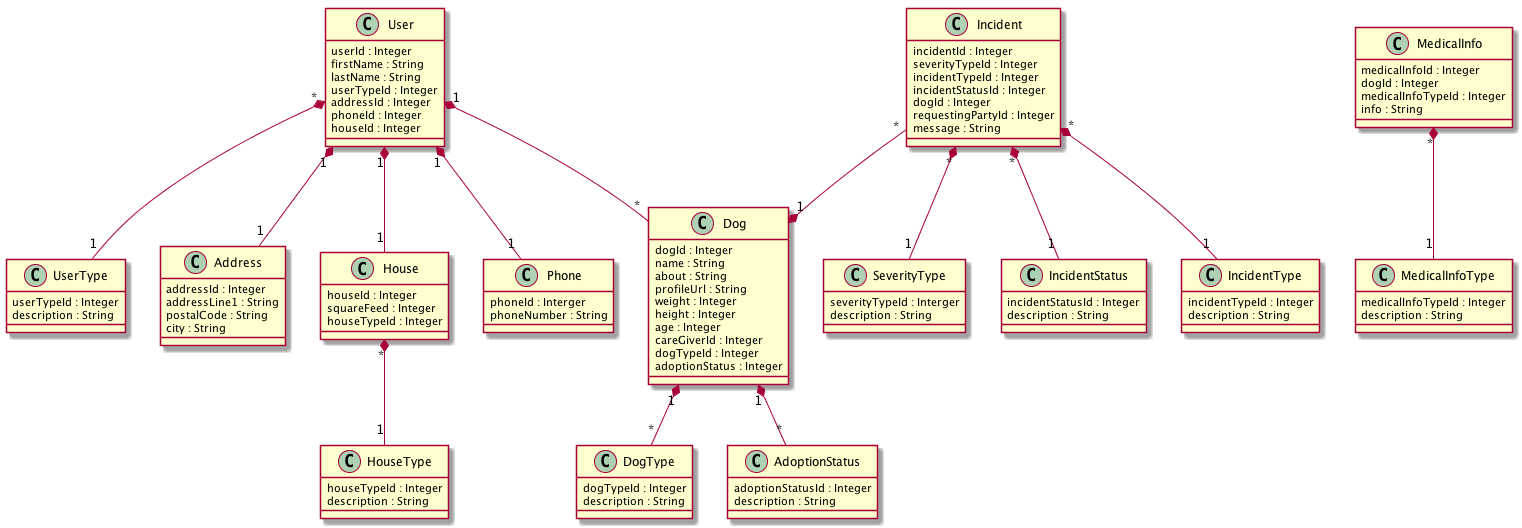

The diagram above was rendered by PlantUML. Its source (embedded in the PNG):
@startuml UML
class Address {
    addressId : Integer
    addressLine1 : String
    postalCode : String
    city : String
}

class AdoptionStatus {
    adoptionStatusId : Integer
    description : String
}

class Dog {
    dogId : Integer
    name : String
    about : String
    profileUrl : String
    weight : Integer
    height : Integer
    age : Integer
    careGiverId : Integer
    dogTypeId : Integer
    adoptionStatus : Integer
}

class DogType {
    dogTypeId : Integer
    description : String
}

class House {
    houseId : Integer
    squareFeed : Integer
    houseTypeId : Integer
}

class HouseType {
    houseTypeId : Integer
    description : String
}

class Incident {
    incidentId : Integer
    severityTypeId : Integer
    incidentTypeId : Integer
    incidentStatusId : Integer
    dogId : Integer
    requestingPartyId : Integer
    message : String
}

class IncidentStatus {
    incidentStatusId : Integer
    description : String
}

class IncidentType {
    incidentTypeId : Integer
    description : String
}

class MedicalInfo {
    medicalInfoId : Integer
    dogId : Integer
    medicalInfoTypeId : Integer
    info : String
}

class MedicalInfoType {
    medicalInfoTypeId : Integer
    description : String
}

class Phone {
    phoneId : Interger
    phoneNumber : String
}

class SeverityType {
    severityTypeId : Interger
    description : String
}

class User {
    userId : Integer
    firstName : String
    lastName : String
    userTypeId : Integer
    addressId : Integer
    phoneId : Integer
    houseId : Integer
}

class UserType {
    userTypeId : Integer
    description : String
}



Incident "*" *-- "1" IncidentType
Incident "*" *-- "1" IncidentStatus
Incident "*" *-- "1" SeverityType
Incident "*" --* "1" Dog

Dog "1" *-- "*" DogType
Dog "1" *-- "*" AdoptionStatus

User "1" *-- "*" Dog
User "*" *-- "1" UserType
User "1" *-- "1" Address
User "1" *-- "1" Phone
User "1" *-- "1" House

House "*" *-- "1" HouseType

MedicalInfo "*" *-- "1" MedicalInfoType


@enduml